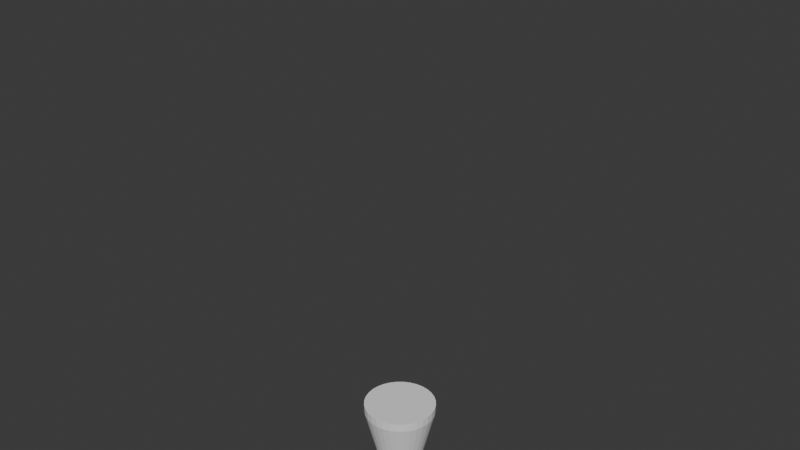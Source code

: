 # Source: test_tube_content.blend  (saved by Blender 4.3.32; exported with 4.5.12 LTS)
import bpy
from mathutils import Matrix  # noqa: F401  (used for matrix-valued properties, if any)

bpy.ops.wm.read_factory_settings(use_empty=True)
scene = bpy.context.scene
scene.name = 'Scene'

# ---- collections
col_collection = bpy.data.collections.new('Collection'); scene.collection.children.link(col_collection)

# ---- world
world_world = bpy.data.worlds.new('World'); scene.world = world_world
world_world.use_nodes = True; world_world.node_tree.nodes.clear()
_N = world_world.node_tree.nodes; _L = world_world.node_tree.links
n0 = _N.new('ShaderNodeOutputWorld'); n0.name = 'World Output'; n0.location = (300, 300)
n1 = _N.new('ShaderNodeBackground'); n1.name = 'Background'; n1.location = (10, 300)
n1.inputs[0].default_value = (0.05088, 0.05088, 0.05088, 1.0)
_L.new(n1.outputs[0], n0.inputs[0])
n0.is_active_output = True
world_world.color = (0.05088, 0.05088, 0.05088)
world_world.sun_shadow_jitter_overblur = 0.0

# ---- meshes
me_cylinder = bpy.data.meshes.new('Cylinder')
me_cylinder.from_pydata([(0.0001636, 0.02475, -0.2173), (0.005051, 0.02431, -0.2173), (0.009751, 0.02299, -0.2173), (0.01408, 0.02086, -0.2173), (0.01788, 0.01799, -0.2173), (0.021, 0.01449, -0.2173), (0.02331, 0.0105, -0.2173), (0.02474, 0.006165, -0.2173), (0.02522, 0.00166, -0.2173), (0.02474, -0.002845, -0.2173), (0.02331, -0.007177, -0.2173), (0.021, -0.01117, -0.2173), (0.01788, -0.01467, -0.2173), (0.01408, -0.01754, -0.2173), (0.009751, -0.01967, -0.2173), (0.005051, -0.02099, -0.2173), (0.0001636, -0.02143, -0.2173), (-0.004724, -0.02099, -0.2173), (-0.009424, -0.01967, -0.2173), (-0.01376, -0.01754, -0.2173), (-0.01755, -0.01467, -0.2173), (-0.02067, -0.01117, -0.2173), (-0.02298, -0.007177, -0.2173), (-0.02441, -0.002845, -0.2173), (-0.02489, 0.00166, -0.2173), (-0.02441, 0.006165, -0.2173), (-0.02298, 0.0105, -0.2173), (-0.02067, 0.01449, -0.2173), (-0.01755, 0.01799, -0.2173), (-0.01376, 0.02086, -0.2173), (-0.009424, 0.02299, -0.2173), (-0.004724, 0.02431, -0.2173), (0.0001636, 0.08666, 0.02267), (0.01675, 0.08503, 0.02267), (0.03269, 0.08019, 0.02267), (0.04739, 0.07233, 0.02267), (0.06027, 0.06176, 0.02267), (0.07084, 0.04888, 0.02267), (0.07869, 0.03419, 0.02267), (0.08353, 0.01824, 0.02267), (0.08516, 0.00166, 0.02267), (0.08353, -0.01492, 0.02267), (0.07869, -0.03087, 0.02267), (0.07084, -0.04556, 0.02267), (0.06027, -0.05844, 0.02267), (0.04739, -0.06901, 0.02267), (0.03269, -0.07687, 0.02267), (0.01675, -0.08171, 0.02267), (0.0001636, -0.08334, 0.02267), (-0.01642, -0.08171, 0.02267), (-0.03236, -0.07687, 0.02267), (-0.04706, -0.06901, 0.02267), (-0.05994, -0.05844, 0.02267), (-0.07051, -0.04556, 0.02267), (-0.07837, -0.03087, 0.02267), (-0.0832, -0.01492, 0.02267), (-0.08484, 0.00166, 0.02267), (-0.0832, 0.01824, 0.02267), (-0.07837, 0.03419, 0.02267), (-0.07051, 0.04888, 0.02267), (-0.05994, 0.06176, 0.02267), (-0.04706, 0.07233, 0.02267), (-0.03236, 0.08019, 0.02267), (-0.01642, 0.08503, 0.02267), (-0.01642, -0.08171, 1.243), (-0.04706, -0.06901, 1.243), (0.04253, -0.06175, 1.011), (0.0001636, 0.08666, 0.04267), (0.01675, 0.08503, 0.04267), (0.03269, 0.08019, 0.04267), (0.04739, 0.07233, 0.04267), (0.06027, 0.06176, 0.04267), (0.07084, 0.04888, 0.04267), (0.07869, 0.03419, 0.04267), (0.08353, 0.01824, 0.04267), (0.08516, 0.00166, 0.04267), (0.08353, -0.01492, 0.04267), (0.07869, -0.03087, 0.04267), (0.07084, -0.04556, 0.04267), (0.06027, -0.05844, 0.04267), (0.04739, -0.06901, 0.04267), (0.03269, -0.07687, 0.04267), (0.01675, -0.08171, 0.04267), (0.0001636, -0.08334, 0.04267), (-0.01642, -0.08171, 0.04267), (-0.03236, -0.07687, 0.04267), (-0.04706, -0.06901, 0.04267), (-0.05994, -0.05844, 0.04267), (-0.07051, -0.04556, 0.04267), (-0.07837, -0.03087, 0.04267), (-0.0832, -0.01492, 0.04267), (-0.08484, 0.00166, 0.04267), (-0.0832, 0.01824, 0.04267), (-0.07837, 0.03419, 0.04267), (-0.07051, 0.04888, 0.04267), (-0.05994, 0.06176, 0.04267), (-0.04706, 0.07233, 0.04267), (-0.03236, 0.08019, 0.04267), (-0.01642, 0.08503, 0.04267), (0.0001636, 0.08666, 0.04267), (0.01675, 0.08503, 0.04267), (0.03269, 0.08019, 0.04267), (0.04739, 0.07233, 0.04267), (0.06027, 0.06176, 0.04267), (0.07084, 0.04888, 0.04267), (0.07869, 0.03419, 0.04267), (0.08353, 0.01824, 0.04267), (0.08516, 0.00166, 0.04267), (0.08353, -0.01492, 0.04267), (0.07869, -0.03087, 0.04267), (0.07084, -0.04556, 0.04267), (0.06027, -0.05844, 0.04267), (0.04739, -0.06901, 0.04267), (0.03269, -0.07687, 0.04267), (0.01675, -0.08171, 0.04267), (0.0001636, -0.08334, 0.04267), (-0.01642, -0.08171, 0.04267), (-0.03236, -0.07687, 0.04267), (-0.04706, -0.06901, 0.04267), (-0.05994, -0.05844, 0.04267), (-0.07051, -0.04556, 0.04267), (-0.07837, -0.03087, 0.04267), (-0.0832, -0.01492, 0.04267), (-0.08484, 0.00166, 0.04267), (-0.0832, 0.01824, 0.04267), (-0.07837, 0.03419, 0.04267), (-0.07051, 0.04888, 0.04267), (-0.05994, 0.06176, 0.04267), (-0.04706, 0.07233, 0.04267), (-0.03236, 0.08019, 0.04267), (-0.01642, 0.08503, 0.04267)], [], [(0, 1, 2, 3, 4, 5, 6, 7, 8, 9, 10, 11, 12, 13, 14, 15, 16, 17, 18, 19, 20, 21, 22, 23, 24, 25, 26, 27, 28, 29, 30, 31), (31, 63, 32, 0), (30, 62, 63, 31), (29, 61, 62, 30), (28, 60, 61, 29), (27, 59, 60, 28), (26, 58, 59, 27), (25, 57, 58, 26), (24, 56, 57, 25), (23, 55, 56, 24), (22, 54, 55, 23), (21, 53, 54, 22), (20, 52, 53, 21), (19, 51, 52, 20), (18, 50, 51, 19), (17, 49, 50, 18), (16, 48, 49, 17), (15, 47, 48, 16), (14, 46, 47, 15), (13, 45, 46, 14), (12, 44, 45, 13), (11, 43, 44, 12), (10, 42, 43, 11), (9, 41, 42, 10), (8, 40, 41, 9), (7, 39, 40, 8), (6, 38, 39, 7), (5, 37, 38, 6), (4, 36, 37, 5), (3, 35, 36, 4), (2, 34, 35, 3), (1, 33, 34, 2), (0, 32, 33, 1), (39, 38, 73, 74), (52, 51, 86, 87), (38, 37, 72, 73), (51, 50, 85, 86), (32, 63, 98, 67), (37, 36, 71, 72), (50, 49, 84, 85), (63, 62, 97, 98), (36, 35, 70, 71), (49, 48, 83, 84), (62, 61, 96, 97), (35, 34, 69, 70), (48, 47, 82, 83), (61, 60, 95, 96), (34, 33, 68, 69), (47, 46, 81, 82), (60, 59, 94, 95), (33, 32, 67, 68), (46, 45, 80, 81), (59, 58, 93, 94), (45, 44, 79, 80), (58, 57, 92, 93), (44, 43, 78, 79), (57, 56, 91, 92), (43, 42, 77, 78), (56, 55, 90, 91), (42, 41, 76, 77), (55, 54, 89, 90), (41, 40, 75, 76), (54, 53, 88, 89), (40, 39, 74, 75), (53, 52, 87, 88), (77, 76, 108, 109), (90, 89, 121, 122), (76, 75, 107, 108), (89, 88, 120, 121), (75, 74, 106, 107), (88, 87, 119, 120), (74, 73, 105, 106), (87, 86, 118, 119), (73, 72, 104, 105), (86, 85, 117, 118), (67, 98, 130, 99), (72, 71, 103, 104), (85, 84, 116, 117), (98, 97, 129, 130), (71, 70, 102, 103), (84, 83, 115, 116), (97, 96, 128, 129), (70, 69, 101, 102), (83, 82, 114, 115), (96, 95, 127, 128), (69, 68, 100, 101), (82, 81, 113, 114), (95, 94, 126, 127), (68, 67, 99, 100), (81, 80, 112, 113), (94, 93, 125, 126), (80, 79, 111, 112), (93, 92, 124, 125), (79, 78, 110, 111), (92, 91, 123, 124), (78, 77, 109, 110), (91, 90, 122, 123), (100, 99, 130), (101, 100, 130), (101, 130, 129), (129, 103, 101), (128, 103, 129), (103, 102, 101), (106, 105, 126), (128, 127, 126), (104, 128, 126), (105, 104, 126), (125, 106, 126), (120, 119, 118), (106, 125, 124), (107, 106, 124), (107, 124, 123), (108, 107, 123), (108, 123, 122), (109, 108, 122), (109, 122, 121), (110, 109, 121), (120, 111, 121), (104, 103, 128), (117, 120, 118), (117, 113, 120), (113, 112, 111), (111, 110, 121), (114, 113, 117), (114, 117, 116), (115, 114, 116), (113, 111, 120)])
_uv = me_cylinder.uv_layers.new(name='UVMap')
_uv.uv.foreach_set('vector', [0.75, 0.49, 0.7968, 0.4854, 0.8418, 0.4717, 0.8833, 0.4496, 0.9197, 0.4197, 0.9496, 0.3833, 0.9717, 0.3418, 0.9854, 0.2968, 0.99, 0.25, 0.9854, 0.2032, 0.9717, 0.1582, 0.9496, 0.1167, 0.9197, 0.08029, 0.8833, 0.05045, 0.8418, 0.02827, 0.7968, 0.01461, 0.75, 0.01, 0.7032, 0.01461, 0.6582, 0.02827, 0.6167, 0.05045, 0.5803, 0.08029, 0.5504, 0.1167, 0.5283, 0.1582, 0.5146, 0.2032, 0.51, 0.25, 0.5146, 0.2968, 0.5283, 0.3418, 0.5504, 0.3833, 0.5803, 0.4197, 0.6167, 0.4496, 0.6582, 0.4717, 0.7032, 0.4854, 0.03125, 0.5, 0.03125, 0.6, 0.0, 0.6, 0.0, 0.5, 0.0625, 0.5, 0.0625, 0.6, 0.03125, 0.6, 0.03125, 0.5, 0.09375, 0.5, 0.09375, 0.6, 0.0625, 0.6, 0.0625, 0.5, 0.125, 0.5, 0.125, 0.6, 0.09375, 0.6, 0.09375, 0.5, 0.1562, 0.5, 0.1562, 0.6, 0.125, 0.6, 0.125, 0.5, 0.1875, 0.5, 0.1875, 0.6, 0.1562, 0.6, 0.1562, 0.5, 0.2188, 0.5, 0.2188, 0.6, 0.1875, 0.6, 0.1875, 0.5, 0.25, 0.5, 0.25, 0.6, 0.2188, 0.6, 0.2188, 0.5, 0.2812, 0.5, 0.2812, 0.6, 0.25, 0.6, 0.25, 0.5, 0.3125, 0.5, 0.3125, 0.6, 0.2812, 0.6, 0.2812, 0.5, 0.3438, 0.5, 0.3438, 0.6, 0.3125, 0.6, 0.3125, 0.5, 0.375, 0.5, 0.375, 0.6, 0.3438, 0.6, 0.3438, 0.5, 0.4062, 0.5, 0.4062, 0.6, 0.375, 0.6, 0.375, 0.5, 0.4375, 0.5, 0.4375, 0.6, 0.4062, 0.6, 0.4062, 0.5, 0.4688, 0.5, 0.4688, 0.6, 0.4375, 0.6, 0.4375, 0.5, 0.5, 0.5, 0.5, 0.6, 0.4688, 0.6, 0.4688, 0.5, 0.5312, 0.5, 0.5312, 0.6, 0.5, 0.6, 0.5, 0.5, 0.5625, 0.5, 0.5625, 0.6, 0.5312, 0.6, 0.5312, 0.5, 0.5938, 0.5, 0.5938, 0.6, 0.5625, 0.6, 0.5625, 0.5, 0.625, 0.5, 0.625, 0.6, 0.5938, 0.6, 0.5938, 0.5, 0.6562, 0.5, 0.6562, 0.6, 0.625, 0.6, 0.625, 0.5, 0.6875, 0.5, 0.6875, 0.6, 0.6562, 0.6, 0.6562, 0.5, 0.7188, 0.5, 0.7188, 0.6, 0.6875, 0.6, 0.6875, 0.5, 0.75, 0.5, 0.75, 0.6, 0.7188, 0.6, 0.7188, 0.5, 0.7812, 0.5, 0.7812, 0.6, 0.75, 0.6, 0.75, 0.5, 0.8125, 0.5, 0.8125, 0.6, 0.7812, 0.6, 0.7812, 0.5, 0.8438, 0.5, 0.8438, 0.6, 0.8125, 0.6, 0.8125, 0.5, 0.875, 0.5, 0.875, 0.6, 0.8438, 0.6, 0.8438, 0.5, 0.9062, 0.5, 0.9062, 0.6, 0.875, 0.6, 0.875, 0.5, 0.9375, 0.5, 0.9375, 0.6, 0.9062, 0.6, 0.9062, 0.5, 0.9688, 0.5, 0.9688, 0.6, 0.9375, 0.6, 0.9375, 0.5, 1.0, 0.5, 1.0, 0.6, 0.9688, 0.6, 0.9688, 0.5, 0.7812, 0.6, 0.8125, 0.6, 0.8125, 0.6, 0.7812, 0.6, 0.375, 0.6, 0.4062, 0.6, 0.4062, 0.6, 0.375, 0.6, 0.8125, 0.6, 0.8438, 0.6, 0.8438, 0.6, 0.8125, 0.6, 0.4062, 0.6, 0.4375, 0.6, 0.4375, 0.6, 0.4062, 0.6, 0.0, 0.6, 0.03125, 0.6, 0.03125, 0.6, 0.0, 0.6, 0.8438, 0.6, 0.875, 0.6, 0.875, 0.6, 0.8438, 0.6, 0.4375, 0.6, 0.4688, 0.6, 0.4688, 0.6, 0.4375, 0.6, 0.03125, 0.6, 0.0625, 0.6, 0.0625, 0.6, 0.03125, 0.6, 0.875, 0.6, 0.9062, 0.6, 0.9062, 0.6, 0.875, 0.6, 0.4688, 0.6, 0.5, 0.6, 0.5, 0.6, 0.4688, 0.6, 0.0625, 0.6, 0.09375, 0.6, 0.09375, 0.6, 0.0625, 0.6, 0.9062, 0.6, 0.9375, 0.6, 0.9375, 0.6, 0.9062, 0.6, 0.5, 0.6, 0.5312, 0.6, 0.5312, 0.6, 0.5, 0.6, 0.09375, 0.6, 0.125, 0.6, 0.125, 0.6, 0.09375, 0.6, 0.9375, 0.6, 0.9688, 0.6, 0.9688, 0.6, 0.9375, 0.6, 0.5312, 0.6, 0.5625, 0.6, 0.5625, 0.6, 0.5312, 0.6, 0.125, 0.6, 0.1562, 0.6, 0.1562, 0.6, 0.125, 0.6, 0.9688, 0.6, 1.0, 0.6, 1.0, 0.6, 0.9688, 0.6, 0.5625, 0.6, 0.5938, 0.6, 0.5938, 0.6, 0.5625, 0.6, 0.1562, 0.6, 0.1875, 0.6, 0.1875, 0.6, 0.1562, 0.6, 0.5938, 0.6, 0.625, 0.6, 0.625, 0.6, 0.5938, 0.6, 0.1875, 0.6, 0.2188, 0.6, 0.2188, 0.6, 0.1875, 0.6, 0.625, 0.6, 0.6562, 0.6, 0.6562, 0.6, 0.625, 0.6, 0.2188, 0.6, 0.25, 0.6, 0.25, 0.6, 0.2188, 0.6, 0.6562, 0.6, 0.6875, 0.6, 0.6875, 0.6, 0.6562, 0.6, 0.25, 0.6, 0.2812, 0.6, 0.2812, 0.6, 0.25, 0.6, 0.6875, 0.6, 0.7188, 0.6, 0.7188, 0.6, 0.6875, 0.6, 0.2812, 0.6, 0.3125, 0.6, 0.3125, 0.6, 0.2812, 0.6, 0.7188, 0.6, 0.75, 0.6, 0.75, 0.6, 0.7188, 0.6, 0.3125, 0.6, 0.3438, 0.6, 0.3438, 0.6, 0.3125, 0.6, 0.75, 0.6, 0.7812, 0.6, 0.7812, 0.6, 0.75, 0.6, 0.3438, 0.6, 0.375, 0.6, 0.375, 0.6, 0.3438, 0.6, 0.6875, 0.6, 0.7188, 0.6, 0.7188, 0.6, 0.6875, 0.6, 0.2812, 0.6, 0.3125, 0.6, 0.3125, 0.6, 0.2812, 0.6, 0.7188, 0.6, 0.75, 0.6, 0.75, 0.6, 0.7188, 0.6, 0.3125, 0.6, 0.3438, 0.6, 0.3438, 0.6, 0.3125, 0.6, 0.75, 0.6, 0.7812, 0.6, 0.7812, 0.6, 0.75, 0.6, 0.3438, 0.6, 0.375, 0.6, 0.375, 0.6, 0.3438, 0.6, 0.7812, 0.6, 0.8125, 0.6, 0.8125, 0.6, 0.7812, 0.6, 0.375, 0.6, 0.4062, 0.6, 0.4062, 0.6, 0.375, 0.6, 0.8125, 0.6, 0.8438, 0.6, 0.8438, 0.6, 0.8125, 0.6, 0.4062, 0.6, 0.4375, 0.6, 0.4375, 0.6, 0.4062, 0.6, 0.0, 0.6, 0.03125, 0.6, 0.03125, 0.6, 0.0, 0.6, 0.8438, 0.6, 0.875, 0.6, 0.875, 0.6, 0.8438, 0.6, 0.4375, 0.6, 0.4688, 0.6, 0.4688, 0.6, 0.4375, 0.6, 0.03125, 0.6, 0.0625, 0.6, 0.0625, 0.6, 0.03125, 0.6, 0.875, 0.6, 0.9062, 0.6, 0.9062, 0.6, 0.875, 0.6, 0.4688, 0.6, 0.5, 0.6, 0.5, 0.6, 0.4688, 0.6, 0.0625, 0.6, 0.09375, 0.6, 0.09375, 0.6, 0.0625, 0.6, 0.9062, 0.6, 0.9375, 0.6, 0.9375, 0.6, 0.9062, 0.6, 0.5, 0.6, 0.5312, 0.6, 0.5312, 0.6, 0.5, 0.6, 0.09375, 0.6, 0.125, 0.6, 0.125, 0.6, 0.09375, 0.6, 0.9375, 0.6, 0.9688, 0.6, 0.9688, 0.6, 0.9375, 0.6, 0.5312, 0.6, 0.5625, 0.6, 0.5625, 0.6, 0.5312, 0.6, 0.125, 0.6, 0.1562, 0.6, 0.1562, 0.6, 0.125, 0.6, 0.9688, 0.6, 1.0, 0.6, 1.0, 0.6, 0.9688, 0.6, 0.5625, 0.6, 0.5938, 0.6, 0.5938, 0.6, 0.5625, 0.6, 0.1562, 0.6, 0.1875, 0.6, 0.1875, 0.6, 0.1562, 0.6, 0.5938, 0.6, 0.625, 0.6, 0.625, 0.6, 0.5938, 0.6, 0.1875, 0.6, 0.2188, 0.6, 0.2188, 0.6, 0.1875, 0.6, 0.625, 0.6, 0.6562, 0.6, 0.6562, 0.6, 0.625, 0.6, 0.2188, 0.6, 0.25, 0.6, 0.25, 0.6, 0.2188, 0.6, 0.6562, 0.6, 0.6875, 0.6, 0.6875, 0.6, 0.6562, 0.6, 0.25, 0.6, 0.2812, 0.6, 0.2812, 0.6, 0.25, 0.6, 0.0, 0.0, 0.0, 0.0, 0.0, 0.0, 0.0, 0.0, 0.0, 0.0, 0.0, 0.0, 0.0, 0.0, 0.0, 0.0, 0.0, 0.0, 0.0, 0.0, 0.0, 0.0, 0.0, 0.0, 0.0, 0.0, 0.0, 0.0, 0.0, 0.0, 0.0, 0.0, 0.0, 0.0, 0.0, 0.0, 0.0, 0.0, 0.0, 0.0, 0.0, 0.0, 0.0, 0.0, 0.0, 0.0, 0.0, 0.0, 0.0, 0.0, 0.0, 0.0, 0.0, 0.0, 0.0, 0.0, 0.0, 0.0, 0.0, 0.0, 0.0, 0.0, 0.0, 0.0, 0.0, 0.0, 0.0, 0.0, 0.0, 0.0, 0.0, 0.0, 0.0, 0.0, 0.0, 0.0, 0.0, 0.0, 0.0, 0.0, 0.0, 0.0, 0.0, 0.0, 0.0, 0.0, 0.0, 0.0, 0.0, 0.0, 0.0, 0.0, 0.0, 0.0, 0.0, 0.0, 0.0, 0.0, 0.0, 0.0, 0.0, 0.0, 0.0, 0.0, 0.0, 0.0, 0.0, 0.0, 0.0, 0.0, 0.0, 0.0, 0.0, 0.0, 0.0, 0.0, 0.0, 0.0, 0.0, 0.0, 0.0, 0.0, 0.0, 0.0, 0.0, 0.0, 0.0, 0.0, 0.0, 0.0, 0.0, 0.0, 0.0, 0.0, 0.0, 0.0, 0.0, 0.0, 0.0, 0.0, 0.0, 0.0, 0.0, 0.0, 0.0, 0.0, 0.0, 0.0, 0.0, 0.0, 0.0, 0.0, 0.0, 0.0, 0.0, 0.0, 0.0, 0.0, 0.0, 0.0, 0.0, 0.0, 0.0, 0.0, 0.0, 0.0, 0.0, 0.0, 0.0, 0.0, 0.0, 0.0, 0.0, 0.0, 0.0, 0.0, 0.0, 0.0, 0.0, 0.0])
me_cylinder.update()

# ---- objects
ob_cylinder = bpy.data.objects.new('Cylinder', me_cylinder)

# ---- transforms, parenting, visibility, modifiers, constraints
ob_cylinder.location = (0.0, 0.0, 0.0)

# ---- collection membership
col_collection.objects.link(ob_cylinder)

# ---- scene / render settings (as saved in the file)
scene.frame_start = 1; scene.frame_end = 250; scene.frame_set(1)
scene.render.engine = 'BLENDER_EEVEE_NEXT'
bpy.context.view_layer.update()

# ---- added for rendering (the .blend has no active camera and no usable light): camera, sun
cam_auto = bpy.data.cameras.new('AutoCamera')
cam_auto.lens = 50.0
cam_auto.sensor_width = 36.0
cam_auto.clip_end = 1000.0
ob_auto_camera = bpy.data.objects.new('AutoCamera', cam_auto)
scene.collection.objects.link(ob_auto_camera)
ob_auto_camera.location = (1.36991, -1.64204, 1.60887)
ob_auto_camera.rotation_euler = (1.09748, -7.21219e-08, 0.694738)
scene.camera = ob_auto_camera
light_auto_sun = bpy.data.lights.new('AutoSun', 'SUN')
light_auto_sun.energy = 3.0
light_auto_sun.angle = 0.0523599
ob_auto_sun = bpy.data.objects.new('AutoSun', light_auto_sun)
scene.collection.objects.link(ob_auto_sun)
ob_auto_sun.rotation_euler = (0.872665, 0.174533, 0.523599)
bpy.context.view_layer.update()
